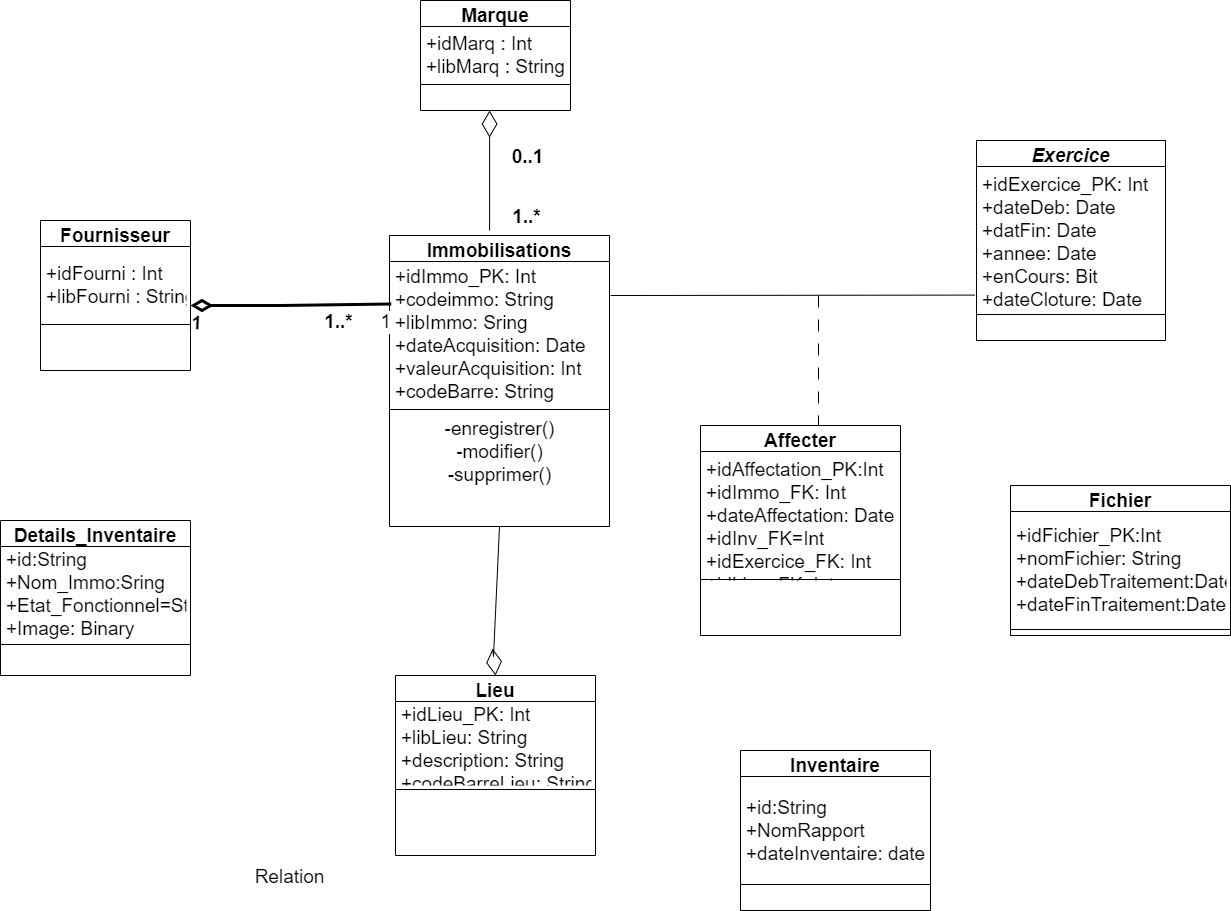

The diagram above was exported from draw.io. Its source (the exported page's mxGraphModel, read from the mxfile embedded in the PNG):
<mxGraphModel dx="1600" dy="880" grid="1" gridSize="13" guides="1" tooltips="1" connect="1" arrows="1" fold="1" page="1" pageScale="1" pageWidth="827" pageHeight="1169" math="0" shadow="0">
  <root>
    <mxCell id="WIyWlLk6GJQsqaUBKTNV-0" />
    <mxCell id="WIyWlLk6GJQsqaUBKTNV-1" parent="WIyWlLk6GJQsqaUBKTNV-0" />
    <mxCell id="zkfFHV4jXpPFQw0GAbJ--0" value="Exercice" style="swimlane;fontStyle=3;align=center;verticalAlign=middle;childLayout=stackLayout;horizontal=1;startSize=26;horizontalStack=0;resizeParent=1;resizeLast=0;collapsible=1;marginBottom=0;rounded=0;shadow=0;strokeWidth=1;fontSize=19;" parent="WIyWlLk6GJQsqaUBKTNV-1" vertex="1">
      <mxGeometry x="1146" y="160" width="189" height="200" as="geometry">
        <mxRectangle x="230" y="140" width="160" height="26" as="alternateBounds" />
      </mxGeometry>
    </mxCell>
    <mxCell id="zkfFHV4jXpPFQw0GAbJ--1" value="+idExercice_PK: Int&#10;+dateDeb: Date&#10;+datFin: Date&#10;+annee: Date&#10;+enCours: Bit&#10;+dateCloture: Date&#10;" style="text;align=left;verticalAlign=top;spacingLeft=4;spacingRight=4;overflow=hidden;rotatable=0;points=[[0,0.5],[1,0.5]];portConstraint=eastwest;fontSize=19;" parent="zkfFHV4jXpPFQw0GAbJ--0" vertex="1">
      <mxGeometry y="26" width="189" height="144" as="geometry" />
    </mxCell>
    <mxCell id="nZDxWAzHUXBd3sYmtyBL-0" style="edgeStyle=orthogonalEdgeStyle;rounded=0;orthogonalLoop=1;jettySize=auto;html=1;exitX=1;exitY=0.5;exitDx=0;exitDy=0;fontSize=19;verticalAlign=middle;" parent="zkfFHV4jXpPFQw0GAbJ--0" source="zkfFHV4jXpPFQw0GAbJ--1" target="zkfFHV4jXpPFQw0GAbJ--1" edge="1">
      <mxGeometry relative="1" as="geometry" />
    </mxCell>
    <mxCell id="zkfFHV4jXpPFQw0GAbJ--4" value="" style="line;html=1;strokeWidth=1;align=left;verticalAlign=middle;spacingTop=-1;spacingLeft=3;spacingRight=3;rotatable=0;labelPosition=right;points=[];portConstraint=eastwest;fontSize=19;" parent="zkfFHV4jXpPFQw0GAbJ--0" vertex="1">
      <mxGeometry y="170" width="189" height="8" as="geometry" />
    </mxCell>
    <mxCell id="zkfFHV4jXpPFQw0GAbJ--6" value="Marque" style="swimlane;fontStyle=1;align=center;verticalAlign=middle;childLayout=stackLayout;horizontal=1;startSize=26;horizontalStack=0;resizeParent=1;resizeLast=0;collapsible=1;marginBottom=0;rounded=0;shadow=0;strokeWidth=1;fontSize=19;" parent="WIyWlLk6GJQsqaUBKTNV-1" vertex="1">
      <mxGeometry x="590" y="20" width="150" height="110" as="geometry">
        <mxRectangle x="130" y="380" width="160" height="26" as="alternateBounds" />
      </mxGeometry>
    </mxCell>
    <mxCell id="zkfFHV4jXpPFQw0GAbJ--7" value="+idMarq : Int&#10;+libMarq : String" style="text;align=left;verticalAlign=middle;spacingLeft=4;spacingRight=4;overflow=hidden;rotatable=0;points=[[0,0.5],[1,0.5]];portConstraint=eastwest;fontSize=19;" parent="zkfFHV4jXpPFQw0GAbJ--6" vertex="1">
      <mxGeometry y="26" width="150" height="54" as="geometry" />
    </mxCell>
    <mxCell id="zkfFHV4jXpPFQw0GAbJ--9" value="" style="line;html=1;strokeWidth=1;align=left;verticalAlign=middle;spacingTop=-1;spacingLeft=3;spacingRight=3;rotatable=0;labelPosition=right;points=[];portConstraint=eastwest;fontSize=19;" parent="zkfFHV4jXpPFQw0GAbJ--6" vertex="1">
      <mxGeometry y="80" width="150" height="8" as="geometry" />
    </mxCell>
    <mxCell id="zkfFHV4jXpPFQw0GAbJ--13" value="Lieu" style="swimlane;fontStyle=1;align=center;verticalAlign=middle;childLayout=stackLayout;horizontal=1;startSize=26;horizontalStack=0;resizeParent=1;resizeLast=0;collapsible=1;marginBottom=0;rounded=0;shadow=0;strokeWidth=1;fontSize=19;" parent="WIyWlLk6GJQsqaUBKTNV-1" vertex="1">
      <mxGeometry x="565" y="695" width="200" height="180" as="geometry">
        <mxRectangle x="340" y="380" width="170" height="26" as="alternateBounds" />
      </mxGeometry>
    </mxCell>
    <mxCell id="zkfFHV4jXpPFQw0GAbJ--14" value="+idLieu_PK: Int&#10;+libLieu: String&#10;+description: String&#10;+codeBarreLieu: String" style="text;align=left;verticalAlign=middle;spacingLeft=4;spacingRight=4;overflow=hidden;rotatable=0;points=[[0,0.5],[1,0.5]];portConstraint=eastwest;fontSize=19;" parent="zkfFHV4jXpPFQw0GAbJ--13" vertex="1">
      <mxGeometry y="26" width="200" height="84" as="geometry" />
    </mxCell>
    <mxCell id="zkfFHV4jXpPFQw0GAbJ--15" value="" style="line;html=1;strokeWidth=1;align=left;verticalAlign=middle;spacingTop=-1;spacingLeft=3;spacingRight=3;rotatable=0;labelPosition=right;points=[];portConstraint=eastwest;fontSize=19;" parent="zkfFHV4jXpPFQw0GAbJ--13" vertex="1">
      <mxGeometry y="110" width="200" height="8" as="geometry" />
    </mxCell>
    <mxCell id="zkfFHV4jXpPFQw0GAbJ--17" value="Immobilisations" style="swimlane;fontStyle=1;align=center;verticalAlign=middle;childLayout=stackLayout;horizontal=1;startSize=26;horizontalStack=0;resizeParent=1;resizeLast=0;collapsible=1;marginBottom=0;rounded=0;shadow=0;strokeWidth=1;fontSize=19;" parent="WIyWlLk6GJQsqaUBKTNV-1" vertex="1">
      <mxGeometry x="559" y="255" width="220" height="291" as="geometry">
        <mxRectangle x="550" y="140" width="160" height="26" as="alternateBounds" />
      </mxGeometry>
    </mxCell>
    <mxCell id="zkfFHV4jXpPFQw0GAbJ--18" value="+idImmo_PK: Int&#10;+codeimmo: String&#10;+libImmo: Sring&#10;+dateAcquisition: Date&#10;+valeurAcquisition: Int&#10;+codeBarre: String&#10;&#10;&#10;" style="text;align=left;verticalAlign=middle;spacingLeft=4;spacingRight=4;overflow=hidden;rotatable=0;points=[[0,0.5],[1,0.5]];portConstraint=eastwest;fontSize=19;spacingTop=2;" parent="zkfFHV4jXpPFQw0GAbJ--17" vertex="1">
      <mxGeometry y="26" width="220" height="144" as="geometry" />
    </mxCell>
    <mxCell id="zkfFHV4jXpPFQw0GAbJ--23" value="" style="line;html=1;strokeWidth=1;align=left;verticalAlign=middle;spacingTop=-1;spacingLeft=3;spacingRight=3;rotatable=0;labelPosition=right;points=[];portConstraint=eastwest;fontSize=19;" parent="zkfFHV4jXpPFQw0GAbJ--17" vertex="1">
      <mxGeometry y="170" width="220" height="8" as="geometry" />
    </mxCell>
    <mxCell id="eniTWxnQFgSYoeoXJ4py-27" value="&lt;font style=&quot;font-size: 19px;&quot;&gt;-enregistrer()&lt;br style=&quot;font-size: 19px;&quot;&gt;-modifier()&lt;br style=&quot;font-size: 19px;&quot;&gt;-supprimer()&lt;br style=&quot;font-size: 19px;&quot;&gt;&lt;/font&gt;" style="text;html=1;align=center;verticalAlign=middle;resizable=0;points=[];autosize=1;strokeColor=none;fillColor=none;fontSize=19;" vertex="1" parent="zkfFHV4jXpPFQw0GAbJ--17">
      <mxGeometry y="178" width="220" height="78" as="geometry" />
    </mxCell>
    <mxCell id="nZDxWAzHUXBd3sYmtyBL-2" value="Fichier" style="swimlane;fontStyle=1;align=center;verticalAlign=middle;childLayout=stackLayout;horizontal=1;startSize=26;horizontalStack=0;resizeParent=1;resizeLast=0;collapsible=1;marginBottom=0;rounded=0;shadow=0;strokeWidth=1;fontSize=19;" parent="WIyWlLk6GJQsqaUBKTNV-1" vertex="1">
      <mxGeometry x="1180" y="505" width="220" height="150" as="geometry">
        <mxRectangle x="340" y="380" width="170" height="26" as="alternateBounds" />
      </mxGeometry>
    </mxCell>
    <mxCell id="nZDxWAzHUXBd3sYmtyBL-3" value="+idFichier_PK:Int&#10;+nomFichier: String&#10;+dateDebTraitement:Date&#10;+dateFinTraitement:Date" style="text;align=left;verticalAlign=middle;spacingLeft=4;spacingRight=4;overflow=hidden;rotatable=0;points=[[0,0.5],[1,0.5]];portConstraint=eastwest;fontSize=19;" parent="nZDxWAzHUXBd3sYmtyBL-2" vertex="1">
      <mxGeometry y="26" width="220" height="114" as="geometry" />
    </mxCell>
    <mxCell id="nZDxWAzHUXBd3sYmtyBL-4" value="" style="line;html=1;strokeWidth=1;align=left;verticalAlign=middle;spacingTop=-1;spacingLeft=3;spacingRight=3;rotatable=0;labelPosition=right;points=[];portConstraint=eastwest;fontSize=19;" parent="nZDxWAzHUXBd3sYmtyBL-2" vertex="1">
      <mxGeometry y="140" width="220" height="8" as="geometry" />
    </mxCell>
    <mxCell id="nZDxWAzHUXBd3sYmtyBL-5" value="Inventaire" style="swimlane;fontStyle=1;align=center;verticalAlign=middle;childLayout=stackLayout;horizontal=1;startSize=26;horizontalStack=0;resizeParent=1;resizeLast=0;collapsible=1;marginBottom=0;rounded=0;shadow=0;strokeWidth=1;fontSize=19;" parent="WIyWlLk6GJQsqaUBKTNV-1" vertex="1">
      <mxGeometry x="910" y="770" width="190" height="160" as="geometry">
        <mxRectangle x="130" y="380" width="160" height="26" as="alternateBounds" />
      </mxGeometry>
    </mxCell>
    <mxCell id="nZDxWAzHUXBd3sYmtyBL-6" value="+id:String&#10;+NomRapport&#10;+dateInventaire: date" style="text;align=left;verticalAlign=middle;spacingLeft=4;spacingRight=4;overflow=hidden;rotatable=0;points=[[0,0.5],[1,0.5]];portConstraint=eastwest;fontSize=19;" parent="nZDxWAzHUXBd3sYmtyBL-5" vertex="1">
      <mxGeometry y="26" width="190" height="104" as="geometry" />
    </mxCell>
    <mxCell id="nZDxWAzHUXBd3sYmtyBL-7" value="" style="line;html=1;strokeWidth=1;align=left;verticalAlign=middle;spacingTop=-1;spacingLeft=3;spacingRight=3;rotatable=0;labelPosition=right;points=[];portConstraint=eastwest;fontSize=19;" parent="nZDxWAzHUXBd3sYmtyBL-5" vertex="1">
      <mxGeometry y="130" width="190" height="8" as="geometry" />
    </mxCell>
    <mxCell id="eniTWxnQFgSYoeoXJ4py-2" value="Details_Inventaire" style="swimlane;fontStyle=1;align=center;verticalAlign=middle;childLayout=stackLayout;horizontal=1;startSize=26;horizontalStack=0;resizeParent=1;resizeLast=0;collapsible=1;marginBottom=0;rounded=0;shadow=0;strokeWidth=1;fontSize=19;" vertex="1" parent="WIyWlLk6GJQsqaUBKTNV-1">
      <mxGeometry x="170" y="540" width="190" height="155" as="geometry">
        <mxRectangle x="550" y="140" width="160" height="26" as="alternateBounds" />
      </mxGeometry>
    </mxCell>
    <mxCell id="eniTWxnQFgSYoeoXJ4py-3" value="+id:String&#10;+Nom_Immo:Sring&#10;+Etat_Fonctionnel=String&#10;+Image: Binary&#10;&#10;" style="text;align=left;verticalAlign=middle;spacingLeft=4;spacingRight=4;overflow=hidden;rotatable=0;points=[[0,0.5],[1,0.5]];portConstraint=eastwest;fontSize=19;" vertex="1" parent="eniTWxnQFgSYoeoXJ4py-2">
      <mxGeometry y="26" width="190" height="94" as="geometry" />
    </mxCell>
    <mxCell id="eniTWxnQFgSYoeoXJ4py-4" value="" style="line;html=1;strokeWidth=1;align=left;verticalAlign=middle;spacingTop=-1;spacingLeft=3;spacingRight=3;rotatable=0;labelPosition=right;points=[];portConstraint=eastwest;fontSize=19;" vertex="1" parent="eniTWxnQFgSYoeoXJ4py-2">
      <mxGeometry y="120" width="190" height="8" as="geometry" />
    </mxCell>
    <mxCell id="eniTWxnQFgSYoeoXJ4py-5" value="Affecter" style="swimlane;fontStyle=1;align=center;verticalAlign=middle;childLayout=stackLayout;horizontal=1;startSize=26;horizontalStack=0;resizeParent=1;resizeLast=0;collapsible=1;marginBottom=0;rounded=0;shadow=0;strokeWidth=1;fontSize=19;" vertex="1" parent="WIyWlLk6GJQsqaUBKTNV-1">
      <mxGeometry x="870" y="445" width="200" height="210" as="geometry">
        <mxRectangle x="550" y="140" width="160" height="26" as="alternateBounds" />
      </mxGeometry>
    </mxCell>
    <mxCell id="eniTWxnQFgSYoeoXJ4py-6" value="+idAffectation_PK:Int&#10;+idImmo_FK: Int&#10;+dateAffectation: Date&#10;+idInv_FK=Int&#10;+idExercice_FK: Int&#10;+idLieu_FK: Int&#10;&#10;&#10;" style="text;align=left;verticalAlign=top;spacingLeft=4;spacingRight=4;overflow=hidden;rotatable=0;points=[[0,0.5],[1,0.5]];portConstraint=eastwest;fontSize=19;" vertex="1" parent="eniTWxnQFgSYoeoXJ4py-5">
      <mxGeometry y="26" width="200" height="124" as="geometry" />
    </mxCell>
    <mxCell id="eniTWxnQFgSYoeoXJ4py-7" value="" style="line;html=1;strokeWidth=1;align=left;verticalAlign=middle;spacingTop=-1;spacingLeft=3;spacingRight=3;rotatable=0;labelPosition=right;points=[];portConstraint=eastwest;fontSize=19;" vertex="1" parent="eniTWxnQFgSYoeoXJ4py-5">
      <mxGeometry y="150" width="200" height="8" as="geometry" />
    </mxCell>
    <mxCell id="eniTWxnQFgSYoeoXJ4py-8" value="Fournisseur" style="swimlane;fontStyle=1;align=center;verticalAlign=middle;childLayout=stackLayout;horizontal=1;startSize=26;horizontalStack=0;resizeParent=1;resizeLast=0;collapsible=1;marginBottom=0;rounded=0;shadow=0;strokeWidth=1;fontSize=19;" vertex="1" parent="WIyWlLk6GJQsqaUBKTNV-1">
      <mxGeometry x="210" y="240" width="150" height="150" as="geometry">
        <mxRectangle x="130" y="380" width="160" height="26" as="alternateBounds" />
      </mxGeometry>
    </mxCell>
    <mxCell id="eniTWxnQFgSYoeoXJ4py-9" value="+idFourni : Int&#10;+libFourni : String" style="text;align=left;verticalAlign=middle;spacingLeft=4;spacingRight=4;overflow=hidden;rotatable=0;points=[[0,0.5],[1,0.5]];portConstraint=eastwest;fontSize=19;" vertex="1" parent="eniTWxnQFgSYoeoXJ4py-8">
      <mxGeometry y="26" width="150" height="74" as="geometry" />
    </mxCell>
    <mxCell id="eniTWxnQFgSYoeoXJ4py-10" value="" style="line;html=1;strokeWidth=1;align=left;verticalAlign=middle;spacingTop=-1;spacingLeft=3;spacingRight=3;rotatable=0;labelPosition=right;points=[];portConstraint=eastwest;fontSize=19;" vertex="1" parent="eniTWxnQFgSYoeoXJ4py-8">
      <mxGeometry y="100" width="150" height="8" as="geometry" />
    </mxCell>
    <mxCell id="eniTWxnQFgSYoeoXJ4py-18" value="" style="endArrow=diamondThin;endFill=0;endSize=24;html=1;rounded=0;horizontal=1;strokeColor=#000000;fontSize=19;fontStyle=1" edge="1" parent="WIyWlLk6GJQsqaUBKTNV-1">
      <mxGeometry width="160" relative="1" as="geometry">
        <mxPoint x="659.09" y="250" as="sourcePoint" />
        <mxPoint x="659.09" y="130" as="targetPoint" />
      </mxGeometry>
    </mxCell>
    <mxCell id="eniTWxnQFgSYoeoXJ4py-19" value="" style="endArrow=diamondThin;endFill=0;endSize=24;html=1;rounded=0;entryX=0.5;entryY=0;entryDx=0;entryDy=0;exitX=0.5;exitY=1;exitDx=0;exitDy=0;strokeColor=#000000;fontSize=19;" edge="1" parent="WIyWlLk6GJQsqaUBKTNV-1" source="zkfFHV4jXpPFQw0GAbJ--17" target="zkfFHV4jXpPFQw0GAbJ--13">
      <mxGeometry width="160" relative="1" as="geometry">
        <mxPoint x="690" y="540" as="sourcePoint" />
        <mxPoint x="510" y="540" as="targetPoint" />
        <Array as="points">
          <mxPoint x="663" y="676" />
        </Array>
      </mxGeometry>
    </mxCell>
    <mxCell id="eniTWxnQFgSYoeoXJ4py-24" value="Relation" style="endArrow=none;html=1;endSize=12;startArrow=diamondThin;startSize=14;startFill=0;edgeStyle=orthogonalEdgeStyle;rounded=0;entryX=0.008;entryY=0.296;entryDx=0;entryDy=0;entryPerimeter=0;endFill=0;strokeWidth=3;fontSize=19;" edge="1" parent="WIyWlLk6GJQsqaUBKTNV-1" target="zkfFHV4jXpPFQw0GAbJ--18">
      <mxGeometry x="-0.0754" y="-572" relative="1" as="geometry">
        <mxPoint x="360" y="325" as="sourcePoint" />
        <mxPoint x="520" y="325" as="targetPoint" />
        <Array as="points">
          <mxPoint x="451" y="324" />
        </Array>
        <mxPoint x="-1" as="offset" />
      </mxGeometry>
    </mxCell>
    <mxCell id="eniTWxnQFgSYoeoXJ4py-25" value="&lt;font style=&quot;font-size: 19px;&quot;&gt;1&amp;nbsp;&lt;/font&gt;" style="edgeLabel;resizable=0;html=1;align=left;verticalAlign=top;rotation=3;fontSize=19;fontStyle=1" connectable="0" vertex="1" parent="eniTWxnQFgSYoeoXJ4py-24">
      <mxGeometry x="-1" relative="1" as="geometry" />
    </mxCell>
    <mxCell id="eniTWxnQFgSYoeoXJ4py-26" value="1" style="edgeLabel;resizable=0;html=1;align=right;verticalAlign=top;fontSize=19;" connectable="0" vertex="1" parent="eniTWxnQFgSYoeoXJ4py-24">
      <mxGeometry x="1" relative="1" as="geometry" />
    </mxCell>
    <mxCell id="eniTWxnQFgSYoeoXJ4py-28" value="&lt;font style=&quot;font-size: 19px;&quot;&gt;&lt;b style=&quot;font-size: 19px;&quot;&gt;1..*&lt;/b&gt;&lt;/font&gt;" style="text;html=1;align=center;verticalAlign=middle;resizable=0;points=[];autosize=1;strokeColor=none;fillColor=none;fontSize=19;" vertex="1" parent="WIyWlLk6GJQsqaUBKTNV-1">
      <mxGeometry x="482" y="322" width="52" height="39" as="geometry" />
    </mxCell>
    <mxCell id="eniTWxnQFgSYoeoXJ4py-29" value="&lt;b style=&quot;border-color: var(--border-color); font-size: 19px;&quot;&gt;&lt;font style=&quot;border-color: var(--border-color); font-size: 19px;&quot;&gt;1..*&lt;/font&gt;&lt;/b&gt;" style="text;html=1;align=center;verticalAlign=middle;resizable=0;points=[];autosize=1;strokeColor=none;fillColor=none;fontSize=19;" vertex="1" parent="WIyWlLk6GJQsqaUBKTNV-1">
      <mxGeometry x="670" y="217" width="52" height="39" as="geometry" />
    </mxCell>
    <mxCell id="eniTWxnQFgSYoeoXJ4py-31" value="&lt;b style=&quot;font-size: 19px;&quot;&gt;&lt;font style=&quot;font-size: 19px;&quot;&gt;0..1&lt;/font&gt;&lt;/b&gt;" style="text;html=1;align=center;verticalAlign=middle;resizable=0;points=[];autosize=1;strokeColor=none;fillColor=none;fontSize=19;" vertex="1" parent="WIyWlLk6GJQsqaUBKTNV-1">
      <mxGeometry x="664" y="157" width="65" height="39" as="geometry" />
    </mxCell>
    <mxCell id="eniTWxnQFgSYoeoXJ4py-32" value="" style="endArrow=none;endFill=0;endSize=12;html=1;rounded=0;entryX=-0.01;entryY=0.893;entryDx=0;entryDy=0;entryPerimeter=0;fontSize=19;" edge="1" parent="WIyWlLk6GJQsqaUBKTNV-1" target="zkfFHV4jXpPFQw0GAbJ--1">
      <mxGeometry width="160" relative="1" as="geometry">
        <mxPoint x="780" y="315" as="sourcePoint" />
        <mxPoint x="953" y="314.09000000000003" as="targetPoint" />
      </mxGeometry>
    </mxCell>
    <mxCell id="eniTWxnQFgSYoeoXJ4py-33" value="" style="endArrow=none;endFill=0;endSize=12;html=1;rounded=0;strokeColor=default;jumpStyle=gap;dashed=1;dashPattern=12 12;fontSize=19;" edge="1" parent="WIyWlLk6GJQsqaUBKTNV-1">
      <mxGeometry width="160" relative="1" as="geometry">
        <mxPoint x="988" y="315" as="sourcePoint" />
        <mxPoint x="988" y="445" as="targetPoint" />
      </mxGeometry>
    </mxCell>
  </root>
</mxGraphModel>